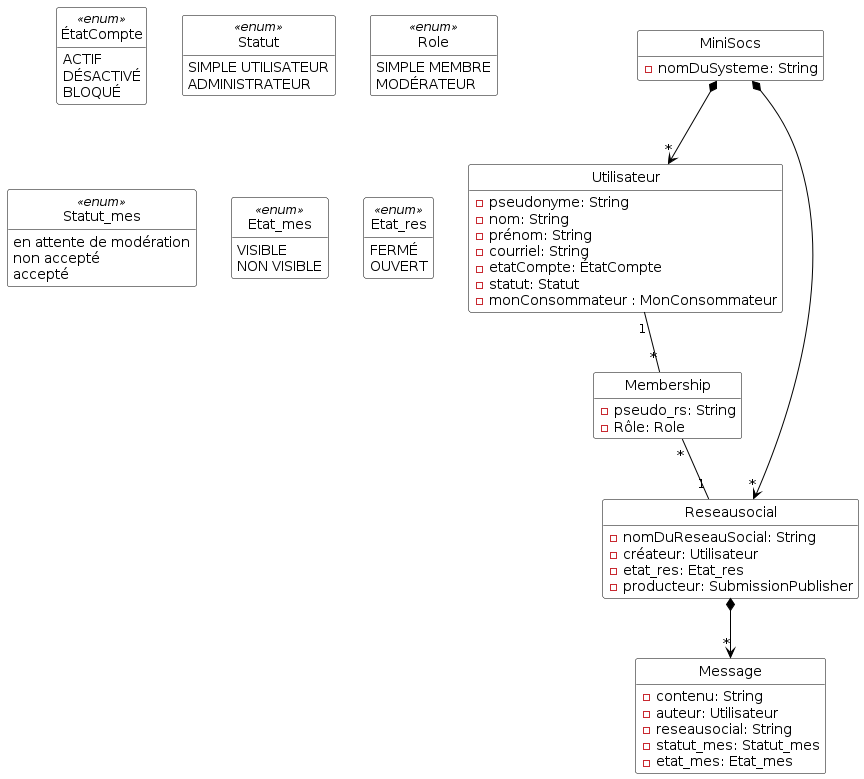

The diagram above was rendered by PlantUML. Its source (embedded in the PNG):
@startuml

'Diagramme de classes (PlantUML)'

'Configuration charte graphique'
hide empty methods
hide circle
skinparam class {
  BackgroundColor White
  ArrowColor Black
  BorderColor Black
}

'Classes, énumérations, etc.'
class MiniSocs {
  - nomDuSysteme: String
}
class Utilisateur {
  - pseudonyme: String
  - nom: String
  - prénom: String
  - courriel: String
  - etatCompte: ÉtatCompte
  - statut: Statut
  - monConsommateur : MonConsommateur
}
class Membership {
  - pseudo_rs: String
  - Rôle: Role
}
class Message {
  - contenu: String
  - auteur: Utilisateur
  - reseausocial: String
  - statut_mes: Statut_mes
  - etat_mes: Etat_mes
}
class Reseausocial {
  - nomDuReseauSocial: String
  - créateur: Utilisateur
  - etat_res: Etat_res
  - producteur: SubmissionPublisher
}
enum ÉtatCompte <<enum>> {
  ACTIF
  DÉSACTIVÉ
  BLOQUÉ
}
enum Statut <<enum>> {
  SIMPLE UTILISATEUR
  ADMINISTRATEUR
}
enum Role <<enum>> {
  SIMPLE MEMBRE
  MODÉRATEUR
}
enum Statut_mes <<enum>> {
  en attente de modération
  non accepté
  accepté
}
enum Etat_mes <<enum>> {
  VISIBLE
  NON VISIBLE
}
enum Etat_res <<enum>> {
  FERMÉ
  OUVERT
}

'Associations, etc.'
MiniSocs *--> "*" Utilisateur
MiniSocs *--> "*" Reseausocial
Reseausocial *--> "*" Message

Utilisateur "1"--"*" Membership 
Membership "*"--"1" Reseausocial
'Au besoin, aides pour le positionnement'
@enduml